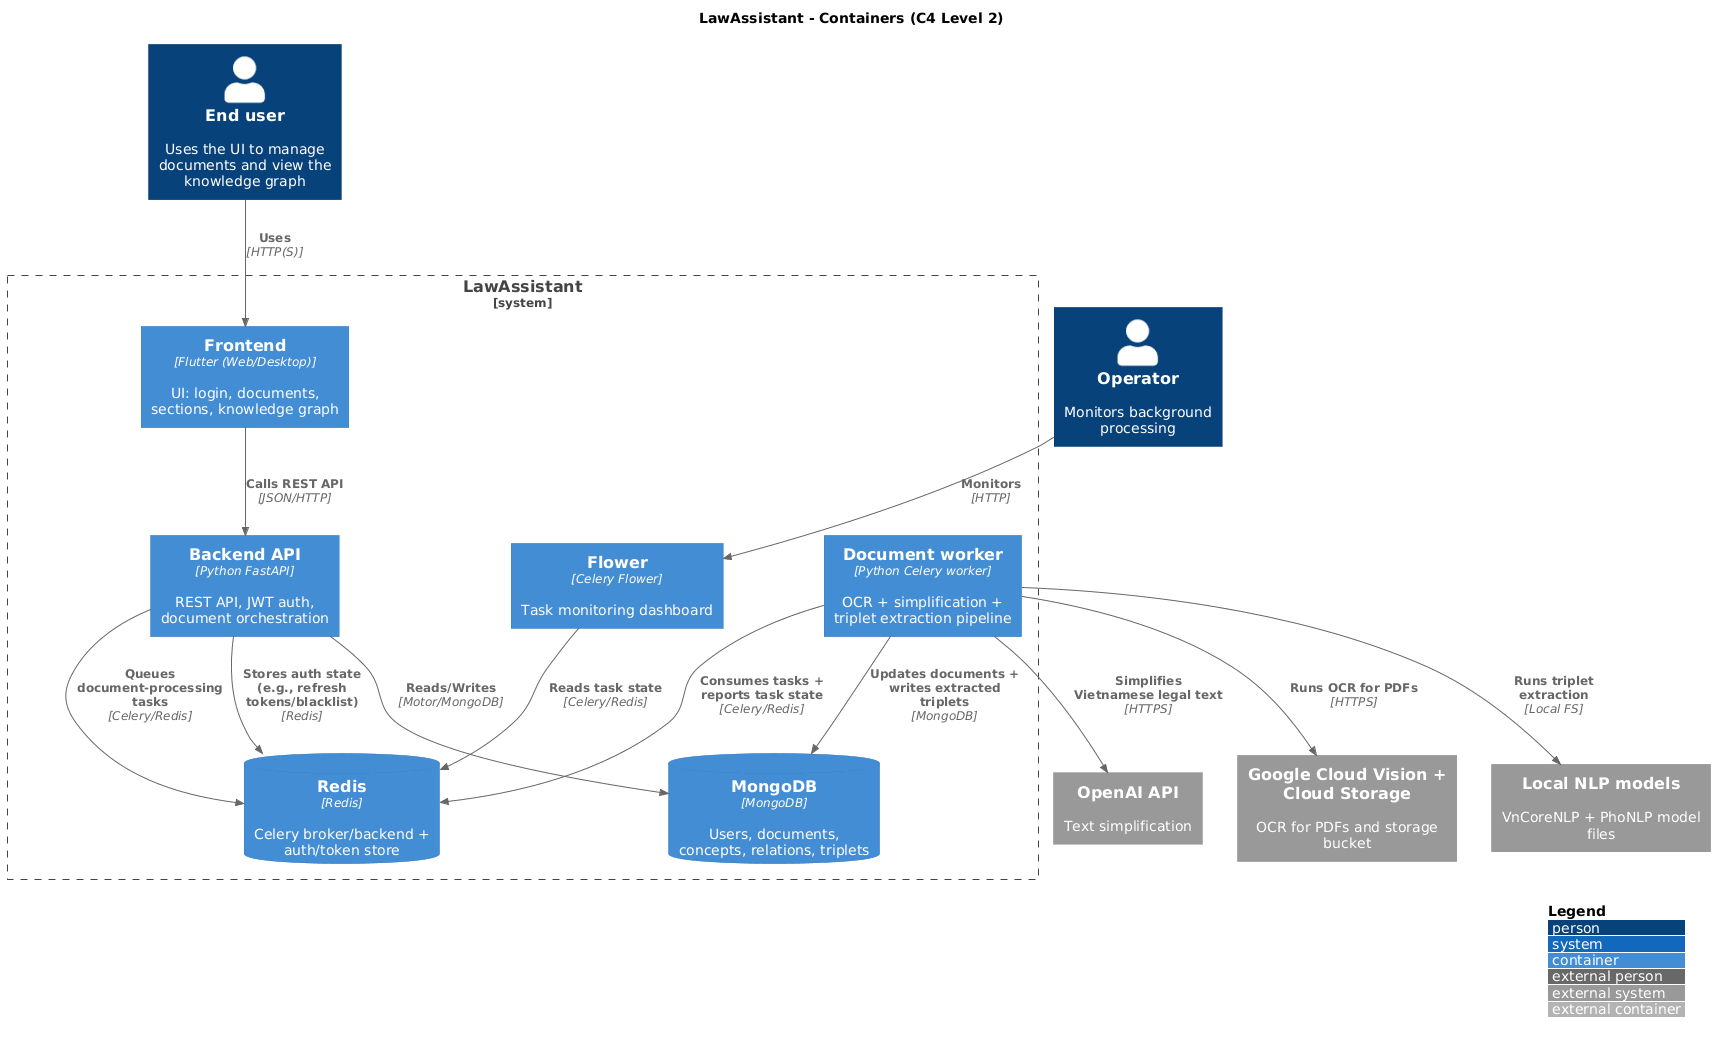

The diagram above was rendered by PlantUML. Its source (embedded in the PNG):
@startuml
!includeurl https://raw.githubusercontent.com/plantuml-stdlib/C4-PlantUML/master/C4_Container.puml

title LawAssistant - Containers (C4 Level 2)

Person(user, "End user", "Uses the UI to manage documents and view the knowledge graph")
Person(admin, "Operator", "Monitors background processing")

System_Boundary(s1, "LawAssistant") {
  Container(frontend, "Frontend", "Flutter (Web/Desktop)", "UI: login, documents, sections, knowledge graph")
  Container(api, "Backend API", "Python FastAPI", "REST API, JWT auth, document orchestration")
  Container(worker, "Document worker", "Python Celery worker", "OCR + simplification + triplet extraction pipeline")
  Container(flower, "Flower", "Celery Flower", "Task monitoring dashboard")

  ContainerDb(mongo, "MongoDB", "MongoDB", "Users, documents, concepts, relations, triplets")
  ContainerDb(redis, "Redis", "Redis", "Celery broker/backend + auth/token store")
}

System_Ext(openai, "OpenAI API", "Text simplification")
System_Ext(gcp, "Google Cloud Vision + Cloud Storage", "OCR for PDFs and storage bucket")
System_Ext(nlpModels, "Local NLP models", "VnCoreNLP + PhoNLP model files")

Rel(user, frontend, "Uses", "HTTP(S)")
Rel(frontend, api, "Calls REST API", "JSON/HTTP")

Rel(api, mongo, "Reads/Writes", "Motor/MongoDB")
Rel(api, redis, "Stores auth state (e.g., refresh tokens/blacklist)", "Redis")
Rel(api, redis, "Queues document-processing tasks", "Celery/Redis")

Rel(worker, redis, "Consumes tasks + reports task state", "Celery/Redis")
Rel(worker, mongo, "Updates documents + writes extracted triplets", "MongoDB")
Rel(worker, gcp, "Runs OCR for PDFs", "HTTPS")
Rel(worker, openai, "Simplifies Vietnamese legal text", "HTTPS")
Rel(worker, nlpModels, "Runs triplet extraction", "Local FS")

Rel(admin, flower, "Monitors", "HTTP")
Rel(flower, redis, "Reads task state", "Celery/Redis")

LAYOUT_WITH_LEGEND()
@enduml